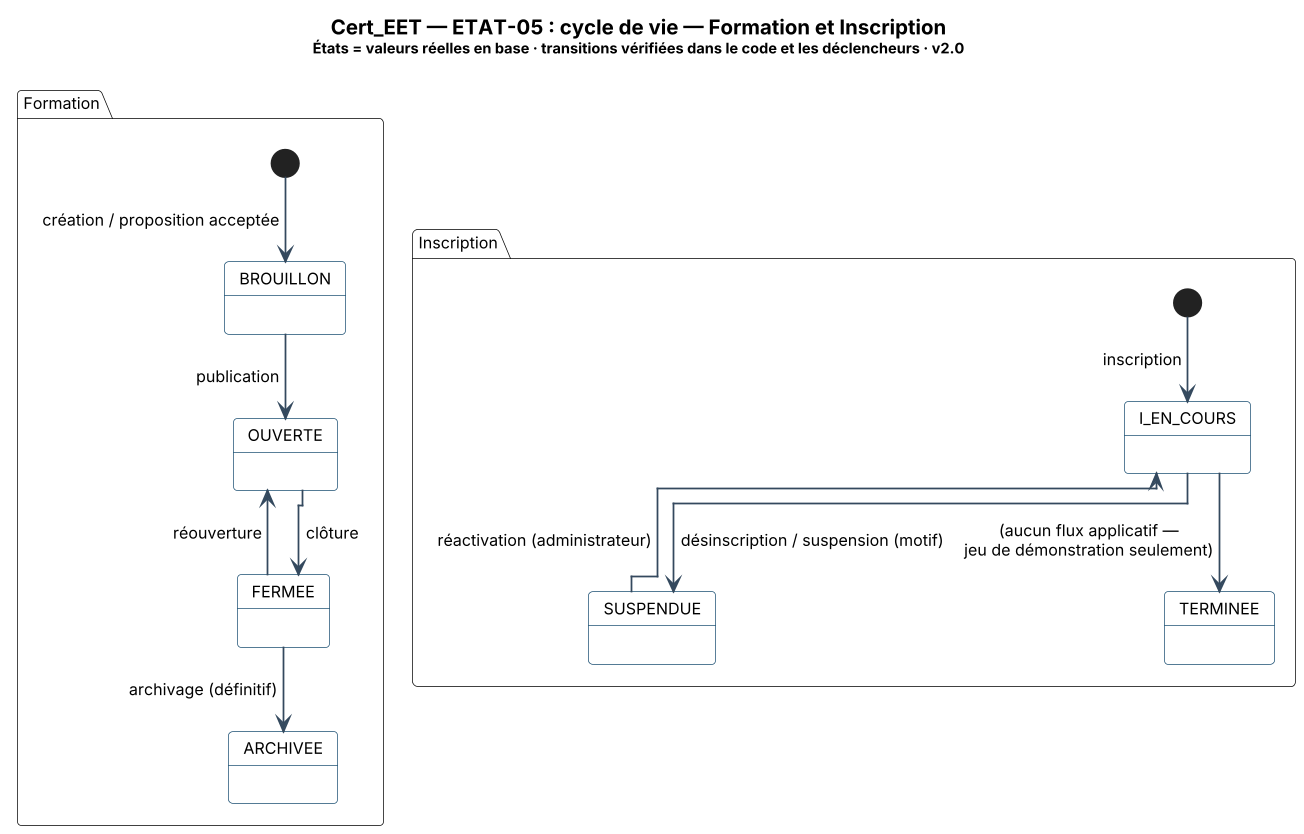

The diagram above was rendered by PlantUML. Its source (embedded in the PNG):
@startuml Cert_EET_ETAT-05_Etats_Formation_et_Inscription
!include ../_style.puml
!pragma layout elk
skinparam DefaultFontSize 11
skinparam ArrowColor #34495E
skinparam note {
  BackgroundColor #FEF9E7
  BorderColor #B7950B
  FontSize 10
}
skinparam state {
  BackgroundColor #FFFFFF
  BorderColor #1B4F72
}
title <size:14><b>Cert_EET — ETAT-05 : cycle de vie — Formation et Inscription</b></size>\n<size:10>États = valeurs réelles en base · transitions vérifiées dans le code et les déclencheurs · v2.0</size>

state Formation {
  [*] --> BROUILLON : création / proposition acceptée
  BROUILLON --> OUVERTE : publication
  OUVERTE --> FERMEE : clôture
  FERMEE -up-> OUVERTE : réouverture
  FERMEE --> ARCHIVEE : archivage (définitif)
}
state Inscription {
  [*] --> I_EN_COURS : inscription
  I_EN_COURS --> SUSPENDUE : désinscription / suspension (motif)
  SUSPENDUE -up-> I_EN_COURS : réactivation (administrateur)
  I_EN_COURS --> TERMINEE : (aucun flux applicatif —\njeu de démonstration seulement)
}
@enduml